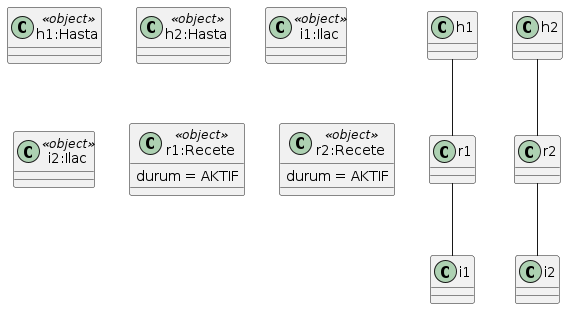

The diagram above was rendered by PlantUML. Its source (embedded in the PNG):
@startuml
class "h1:Hasta" <<object>>
class "h2:Hasta" <<object>>

class "i1:Ilac" <<object>>
class "i2:Ilac" <<object>>

class "r1:Recete" <<object>> {
  durum = AKTIF
}

class "r2:Recete" <<object>> {
  durum = AKTIF
}

h1 -- r1
r1 -- i1

h2 -- r2
r2 -- i2
@enduml